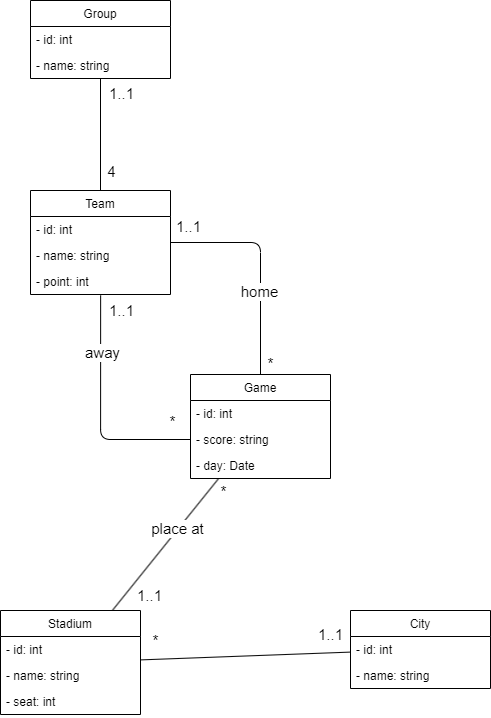

The diagram above was exported from draw.io. Its source (the exported page's mxGraphModel, read from the mxfile embedded in the PNG):
<mxGraphModel dx="684" dy="1570" grid="1" gridSize="10" guides="1" tooltips="1" connect="1" arrows="1" fold="1" page="1" pageScale="1" pageWidth="827" pageHeight="1169" math="0" shadow="0">
  <root>
    <mxCell id="0" />
    <mxCell id="1" parent="0" />
    <mxCell id="10" value="" style="html=1;endArrow=none;endFill=0;exitX=0.5;exitY=0;exitDx=0;exitDy=0;" parent="1" source="2" target="6" edge="1">
      <mxGeometry relative="1" as="geometry" />
    </mxCell>
    <mxCell id="40" value="1..1" style="edgeLabel;html=1;align=center;verticalAlign=middle;resizable=0;points=[];fontSize=15;" parent="10" vertex="1" connectable="0">
      <mxGeometry x="0.757" y="-1" relative="1" as="geometry">
        <mxPoint x="19" as="offset" />
      </mxGeometry>
    </mxCell>
    <mxCell id="41" value="4" style="edgeLabel;html=1;align=center;verticalAlign=middle;resizable=0;points=[];fontSize=15;" parent="10" vertex="1" connectable="0">
      <mxGeometry x="-0.6002" relative="1" as="geometry">
        <mxPoint x="10" y="2" as="offset" />
      </mxGeometry>
    </mxCell>
    <mxCell id="15" value="" style="edgeStyle=orthogonalEdgeStyle;html=1;endArrow=none;endFill=0;entryX=0.5;entryY=0;entryDx=0;entryDy=0;" parent="1" source="2" target="11" edge="1">
      <mxGeometry relative="1" as="geometry" />
    </mxCell>
    <mxCell id="27" value="&lt;font style=&quot;font-size: 15px;&quot;&gt;home&lt;/font&gt;" style="edgeLabel;html=1;align=center;verticalAlign=middle;resizable=0;points=[];" parent="15" vertex="1" connectable="0">
      <mxGeometry x="0.2411" y="-2" relative="1" as="geometry">
        <mxPoint as="offset" />
      </mxGeometry>
    </mxCell>
    <mxCell id="30" value="1..1" style="edgeLabel;html=1;align=center;verticalAlign=middle;resizable=0;points=[];fontSize=15;" parent="15" vertex="1" connectable="0">
      <mxGeometry x="-0.8487" y="2" relative="1" as="geometry">
        <mxPoint y="-15" as="offset" />
      </mxGeometry>
    </mxCell>
    <mxCell id="31" value="*" style="edgeLabel;html=1;align=center;verticalAlign=middle;resizable=0;points=[];fontSize=15;" parent="15" vertex="1" connectable="0">
      <mxGeometry x="0.8048" y="1" relative="1" as="geometry">
        <mxPoint x="8" y="10" as="offset" />
      </mxGeometry>
    </mxCell>
    <mxCell id="2" value="Team" style="swimlane;fontStyle=0;childLayout=stackLayout;horizontal=1;startSize=26;fillColor=none;horizontalStack=0;resizeParent=1;resizeParentMax=0;resizeLast=0;collapsible=1;marginBottom=0;" parent="1" vertex="1">
      <mxGeometry x="70" y="40" width="140" height="104" as="geometry" />
    </mxCell>
    <mxCell id="3" value="- id: int" style="text;strokeColor=none;fillColor=none;align=left;verticalAlign=top;spacingLeft=4;spacingRight=4;overflow=hidden;rotatable=0;points=[[0,0.5],[1,0.5]];portConstraint=eastwest;" parent="2" vertex="1">
      <mxGeometry y="26" width="140" height="26" as="geometry" />
    </mxCell>
    <mxCell id="4" value="- name: string" style="text;strokeColor=none;fillColor=none;align=left;verticalAlign=top;spacingLeft=4;spacingRight=4;overflow=hidden;rotatable=0;points=[[0,0.5],[1,0.5]];portConstraint=eastwest;" parent="2" vertex="1">
      <mxGeometry y="52" width="140" height="26" as="geometry" />
    </mxCell>
    <mxCell id="5" value="- point: int" style="text;strokeColor=none;fillColor=none;align=left;verticalAlign=top;spacingLeft=4;spacingRight=4;overflow=hidden;rotatable=0;points=[[0,0.5],[1,0.5]];portConstraint=eastwest;" parent="2" vertex="1">
      <mxGeometry y="78" width="140" height="26" as="geometry" />
    </mxCell>
    <mxCell id="6" value="Group" style="swimlane;fontStyle=0;childLayout=stackLayout;horizontal=1;startSize=26;fillColor=none;horizontalStack=0;resizeParent=1;resizeParentMax=0;resizeLast=0;collapsible=1;marginBottom=0;" parent="1" vertex="1">
      <mxGeometry x="70" y="-150" width="140" height="78" as="geometry" />
    </mxCell>
    <mxCell id="7" value="- id: int" style="text;strokeColor=none;fillColor=none;align=left;verticalAlign=top;spacingLeft=4;spacingRight=4;overflow=hidden;rotatable=0;points=[[0,0.5],[1,0.5]];portConstraint=eastwest;" parent="6" vertex="1">
      <mxGeometry y="26" width="140" height="26" as="geometry" />
    </mxCell>
    <mxCell id="8" value="- name: string" style="text;strokeColor=none;fillColor=none;align=left;verticalAlign=top;spacingLeft=4;spacingRight=4;overflow=hidden;rotatable=0;points=[[0,0.5],[1,0.5]];portConstraint=eastwest;" parent="6" vertex="1">
      <mxGeometry y="52" width="140" height="26" as="geometry" />
    </mxCell>
    <mxCell id="20" value="" style="edgeStyle=none;html=1;endArrow=none;endFill=0;" parent="1" source="11" target="16" edge="1">
      <mxGeometry relative="1" as="geometry" />
    </mxCell>
    <mxCell id="35" value="place at" style="edgeLabel;html=1;align=center;verticalAlign=middle;resizable=0;points=[];fontSize=15;" parent="20" vertex="1" connectable="0">
      <mxGeometry x="-0.275" y="-1" relative="1" as="geometry">
        <mxPoint x="-3" y="3" as="offset" />
      </mxGeometry>
    </mxCell>
    <mxCell id="36" value="*" style="edgeLabel;html=1;align=center;verticalAlign=middle;resizable=0;points=[];fontSize=15;" parent="20" vertex="1" connectable="0">
      <mxGeometry x="-0.8031" y="-4" relative="1" as="geometry">
        <mxPoint x="18" y="2" as="offset" />
      </mxGeometry>
    </mxCell>
    <mxCell id="37" value="1..1" style="edgeLabel;html=1;align=center;verticalAlign=middle;resizable=0;points=[];fontSize=15;" parent="20" vertex="1" connectable="0">
      <mxGeometry x="0.7869" y="-1" relative="1" as="geometry">
        <mxPoint x="26" as="offset" />
      </mxGeometry>
    </mxCell>
    <mxCell id="11" value="Game" style="swimlane;fontStyle=0;childLayout=stackLayout;horizontal=1;startSize=26;fillColor=none;horizontalStack=0;resizeParent=1;resizeParentMax=0;resizeLast=0;collapsible=1;marginBottom=0;" parent="1" vertex="1">
      <mxGeometry x="230" y="224" width="140" height="104" as="geometry" />
    </mxCell>
    <mxCell id="12" value="- id: int" style="text;strokeColor=none;fillColor=none;align=left;verticalAlign=top;spacingLeft=4;spacingRight=4;overflow=hidden;rotatable=0;points=[[0,0.5],[1,0.5]];portConstraint=eastwest;" parent="11" vertex="1">
      <mxGeometry y="26" width="140" height="26" as="geometry" />
    </mxCell>
    <mxCell id="13" value="- score: string" style="text;strokeColor=none;fillColor=none;align=left;verticalAlign=top;spacingLeft=4;spacingRight=4;overflow=hidden;rotatable=0;points=[[0,0.5],[1,0.5]];portConstraint=eastwest;" parent="11" vertex="1">
      <mxGeometry y="52" width="140" height="26" as="geometry" />
    </mxCell>
    <mxCell id="14" value="- day: Date" style="text;strokeColor=none;fillColor=none;align=left;verticalAlign=top;spacingLeft=4;spacingRight=4;overflow=hidden;rotatable=0;points=[[0,0.5],[1,0.5]];portConstraint=eastwest;" parent="11" vertex="1">
      <mxGeometry y="78" width="140" height="26" as="geometry" />
    </mxCell>
    <mxCell id="24" value="" style="edgeStyle=none;html=1;endArrow=none;endFill=0;" parent="1" source="16" target="21" edge="1">
      <mxGeometry relative="1" as="geometry" />
    </mxCell>
    <mxCell id="38" value="1..1" style="edgeLabel;html=1;align=center;verticalAlign=middle;resizable=0;points=[];fontSize=15;" parent="24" vertex="1" connectable="0">
      <mxGeometry x="0.8075" y="1" relative="1" as="geometry">
        <mxPoint y="-18" as="offset" />
      </mxGeometry>
    </mxCell>
    <mxCell id="39" value="*" style="edgeLabel;html=1;align=center;verticalAlign=middle;resizable=0;points=[];fontSize=15;" parent="24" vertex="1" connectable="0">
      <mxGeometry x="-0.8687" y="-2" relative="1" as="geometry">
        <mxPoint y="-21" as="offset" />
      </mxGeometry>
    </mxCell>
    <mxCell id="16" value="Stadium" style="swimlane;fontStyle=0;childLayout=stackLayout;horizontal=1;startSize=26;fillColor=none;horizontalStack=0;resizeParent=1;resizeParentMax=0;resizeLast=0;collapsible=1;marginBottom=0;" parent="1" vertex="1">
      <mxGeometry x="40" y="460" width="140" height="104" as="geometry" />
    </mxCell>
    <mxCell id="17" value="- id: int" style="text;strokeColor=none;fillColor=none;align=left;verticalAlign=top;spacingLeft=4;spacingRight=4;overflow=hidden;rotatable=0;points=[[0,0.5],[1,0.5]];portConstraint=eastwest;" parent="16" vertex="1">
      <mxGeometry y="26" width="140" height="26" as="geometry" />
    </mxCell>
    <mxCell id="18" value="- name: string" style="text;strokeColor=none;fillColor=none;align=left;verticalAlign=top;spacingLeft=4;spacingRight=4;overflow=hidden;rotatable=0;points=[[0,0.5],[1,0.5]];portConstraint=eastwest;" parent="16" vertex="1">
      <mxGeometry y="52" width="140" height="26" as="geometry" />
    </mxCell>
    <mxCell id="42" value="- seat: int" style="text;strokeColor=none;fillColor=none;align=left;verticalAlign=top;spacingLeft=4;spacingRight=4;overflow=hidden;rotatable=0;points=[[0,0.5],[1,0.5]];portConstraint=eastwest;" parent="16" vertex="1">
      <mxGeometry y="78" width="140" height="26" as="geometry" />
    </mxCell>
    <mxCell id="21" value="City" style="swimlane;fontStyle=0;childLayout=stackLayout;horizontal=1;startSize=26;fillColor=none;horizontalStack=0;resizeParent=1;resizeParentMax=0;resizeLast=0;collapsible=1;marginBottom=0;" parent="1" vertex="1">
      <mxGeometry x="390" y="460" width="140" height="78" as="geometry" />
    </mxCell>
    <mxCell id="22" value="- id: int" style="text;strokeColor=none;fillColor=none;align=left;verticalAlign=top;spacingLeft=4;spacingRight=4;overflow=hidden;rotatable=0;points=[[0,0.5],[1,0.5]];portConstraint=eastwest;" parent="21" vertex="1">
      <mxGeometry y="26" width="140" height="26" as="geometry" />
    </mxCell>
    <mxCell id="23" value="- name: string" style="text;strokeColor=none;fillColor=none;align=left;verticalAlign=top;spacingLeft=4;spacingRight=4;overflow=hidden;rotatable=0;points=[[0,0.5],[1,0.5]];portConstraint=eastwest;" parent="21" vertex="1">
      <mxGeometry y="52" width="140" height="26" as="geometry" />
    </mxCell>
    <mxCell id="25" value="" style="edgeStyle=orthogonalEdgeStyle;html=1;endArrow=none;elbow=vertical;exitX=0.501;exitY=1.034;exitDx=0;exitDy=0;exitPerimeter=0;entryX=0;entryY=0.5;entryDx=0;entryDy=0;" parent="1" source="5" target="13" edge="1">
      <mxGeometry width="160" relative="1" as="geometry">
        <mxPoint x="280" y="170" as="sourcePoint" />
        <mxPoint x="440" y="170" as="targetPoint" />
      </mxGeometry>
    </mxCell>
    <mxCell id="32" value="away" style="edgeLabel;html=1;align=center;verticalAlign=middle;resizable=0;points=[];fontSize=15;" parent="25" vertex="1" connectable="0">
      <mxGeometry x="-0.5126" y="1" relative="1" as="geometry">
        <mxPoint as="offset" />
      </mxGeometry>
    </mxCell>
    <mxCell id="33" value="*" style="edgeLabel;html=1;align=center;verticalAlign=middle;resizable=0;points=[];fontSize=15;" parent="25" vertex="1" connectable="0">
      <mxGeometry x="0.8444" y="3" relative="1" as="geometry">
        <mxPoint y="-16" as="offset" />
      </mxGeometry>
    </mxCell>
    <mxCell id="34" value="1..1" style="edgeLabel;html=1;align=center;verticalAlign=middle;resizable=0;points=[];fontSize=15;" parent="25" vertex="1" connectable="0">
      <mxGeometry x="-0.8972" y="1" relative="1" as="geometry">
        <mxPoint x="19" y="3" as="offset" />
      </mxGeometry>
    </mxCell>
  </root>
</mxGraphModel>